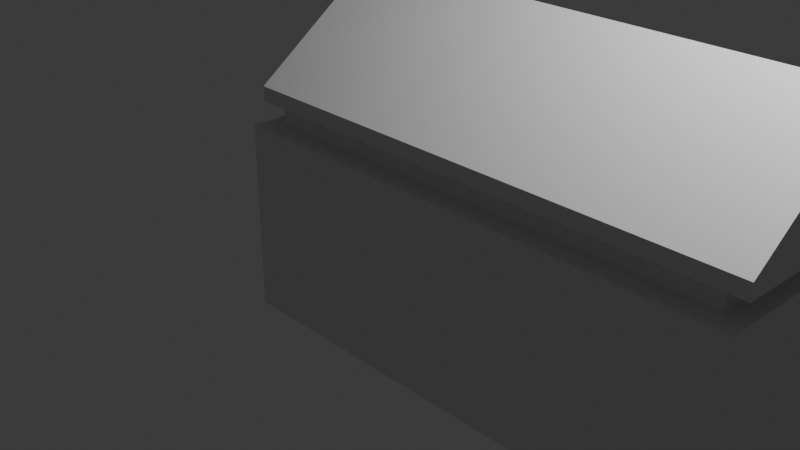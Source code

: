 # Source: NukeDesk.blend  (saved by Blender 5.2.44; exported with 4.5.12 LTS)
import bpy
from mathutils import Matrix  # noqa: F401  (used for matrix-valued properties, if any)

bpy.ops.wm.read_factory_settings(use_empty=True)
scene = bpy.context.scene
scene.name = 'Scene'

# ---- collections
col_collection = bpy.data.collections.new('Collection'); scene.collection.children.link(col_collection)

# ---- materials (node trees are filled in below, after node groups)
mat_majoritymetal = bpy.data.materials.new('MajorityMetal')
mat_majoritymetal.alpha_threshold = 0.0
mat_majoritymetal.use_backface_culling_lightprobe_volume = False
mat_majoritymetal.roughness = 0.5
mat_majoritymetal.line_color = (0.0, 0.0, 0.0, 1.0)
mat_minoritymetal = bpy.data.materials.new('MinorityMetal')

# ---- material node trees
mat_majoritymetal.use_nodes = True; mat_majoritymetal.node_tree.nodes.clear()
_N = mat_majoritymetal.node_tree.nodes; _L = mat_majoritymetal.node_tree.links
n0 = _N.new('ShaderNodeOutputMaterial'); n0.name = 'Material Output'; n0.location = (200, 100)
n1 = _N.new('ShaderNodeBsdfPrincipled'); n1.name = 'Principled BSDF'; n1.location = (-200, 100)
n1.inputs[10].default_value = 0.005
_L.new(n1.outputs[0], n0.inputs[0])
n0.is_active_output = True
mat_minoritymetal.use_nodes = True; mat_minoritymetal.node_tree.nodes.clear()
_N = mat_minoritymetal.node_tree.nodes; _L = mat_minoritymetal.node_tree.links
n0 = _N.new('ShaderNodeBsdfPrincipled'); n0.name = 'Principled BSDF'; n0.location = (-200, 100)
n0.inputs[10].default_value = 0.005
n1 = _N.new('ShaderNodeOutputMaterial'); n1.name = 'Material Output'; n1.location = (200, 100)
_L.new(n0.outputs[0], n1.inputs[0])
n1.is_active_output = True

# ---- world
world_world = bpy.data.worlds.new('World'); scene.world = world_world
world_world.use_nodes = True; world_world.node_tree.nodes.clear()
_N = world_world.node_tree.nodes; _L = world_world.node_tree.links
n0 = _N.new('ShaderNodeOutputWorld'); n0.name = 'World Output'; n0.location = (200, 100)
n1 = _N.new('ShaderNodeBackground'); n1.name = 'Background'; n1.location = (-200, 100)
n1.inputs[0].default_value = (0.05088, 0.05088, 0.05088, 1.0)
_L.new(n1.outputs[0], n0.inputs[0])
n0.is_active_output = True
world_world.color = (0.05088, 0.05088, 0.05088)
world_world.sun_shadow_jitter_overblur = 0.0

# ---- cameras
cam_camera = bpy.data.cameras.new('Camera')
cam_camera.clip_end = 100.0
cam_camera.ortho_scale = 7.314

# ---- lights
light_light = bpy.data.lights.new('Light', 'POINT')
light_light.energy = 1000.0
light_light.shadow_soft_size = 0.1

# ---- meshes
me_cube = bpy.data.meshes.new('Cube')
me_cube.from_pydata([(4.096, 0.7858, 1.0), (4.31, 1.0, -1.0), (4.096, -0.7858, 1.0), (4.31, -1.0, -1.0), (-0.7858, 0.7858, 1.0), (-1.0, 1.0, -1.0), (-0.7858, -0.7858, 1.0), (-1.0, -1.0, -1.0), (4.31, -1.0, 1.0), (-1.0, -1.0, 1.0), (4.31, 1.0, 1.0), (-1.0, 1.0, 1.0), (4.096, -0.7858, 1.174), (-0.7858, -0.7858, 1.174), (4.096, 0.7858, 1.174), (-0.7858, 0.7858, 1.174), (4.316, -0.8567, 1.203), (-1.006, -0.8567, 1.203), (4.316, 0.8567, 1.203), (-1.006, 0.8567, 1.203), (4.316, -0.8567, 1.305), (-1.006, -0.8567, 1.305), (4.316, 0.8567, 1.305), (-1.006, 0.8567, 1.305), (4.316, -0.8588, 1.362), (-1.006, -0.8588, 1.362), (4.316, 0.5208, 2.378), (-1.006, 0.5208, 2.378)], [], [(4, 6, 13, 15), (3, 8, 9, 7), (7, 9, 11, 5), (5, 1, 3, 7), (1, 10, 8, 3), (5, 11, 10, 1), (2, 6, 9, 8), (0, 2, 8, 10), (6, 4, 11, 9), (4, 0, 10, 11), (13, 12, 16, 17), (6, 2, 12, 13), (0, 4, 15, 14), (2, 0, 14, 12), (18, 19, 23, 22), (14, 15, 19, 18), (12, 14, 18, 16), (15, 13, 17, 19), (23, 21, 25, 27), (16, 18, 22, 20), (19, 17, 21, 23), (17, 16, 20, 21), (26, 27, 25, 24), (21, 20, 24, 25), (22, 23, 27, 26), (20, 22, 26, 24)])
me_cube.polygons.foreach_set('material_index', [1, 0, 0, 0, 0, 0, 0, 0, 0, 0, 0, 1, 1, 1, 0, 0, 0, 0, 0, 0, 0, 0, 0, 0, 0, 0])
_uv = me_cube.uv_layers.new(name='UVMap')
_uv.uv.foreach_set('vector', [0.8649, 0.5268, 0.8649, 0.7232, 0.8649, 0.7232, 0.8649, 0.5268, 0.375, 0.75, 0.625, 0.75, 0.625, 1.0, 0.375, 1.0, 0.375, 0.0, 0.625, 0.0, 0.625, 0.25, 0.375, 0.25, 0.125, 0.5, 0.375, 0.5, 0.375, 0.75, 0.125, 0.75, 0.375, 0.5, 0.625, 0.5, 0.625, 0.75, 0.375, 0.75, 0.375, 0.25, 0.625, 0.25, 0.625, 0.5, 0.375, 0.5, 0.6351, 0.7232, 0.8649, 0.7232, 0.875, 0.75, 0.625, 0.75, 0.6351, 0.5268, 0.6351, 0.7232, 0.625, 0.75, 0.625, 0.5, 0.8649, 0.7232, 0.8649, 0.5268, 0.875, 0.5, 0.875, 0.75, 0.8649, 0.5268, 0.6351, 0.5268, 0.625, 0.5, 0.875, 0.5, 0.8649, 0.7232, 0.6351, 0.7232, 0.6351, 0.7232, 0.8649, 0.7232, 0.8649, 0.7232, 0.6351, 0.7232, 0.6351, 0.7232, 0.8649, 0.7232, 0.6351, 0.5268, 0.8649, 0.5268, 0.8649, 0.5268, 0.6351, 0.5268, 0.6351, 0.7232, 0.6351, 0.5268, 0.6351, 0.5268, 0.6351, 0.7232, 0.6351, 0.5268, 0.8649, 0.5268, 0.8649, 0.5268, 0.6351, 0.5268, 0.6351, 0.5268, 0.8649, 0.5268, 0.8649, 0.5268, 0.6351, 0.5268, 0.6351, 0.7232, 0.6351, 0.5268, 0.6351, 0.5268, 0.6351, 0.7232, 0.8649, 0.5268, 0.8649, 0.7232, 0.8649, 0.7232, 0.8649, 0.5268, 0.8649, 0.5268, 0.8649, 0.7232, 0.8649, 0.7232, 0.8649, 0.5268, 0.6351, 0.7232, 0.6351, 0.5268, 0.6351, 0.5268, 0.6351, 0.7232, 0.8649, 0.5268, 0.8649, 0.7232, 0.8649, 0.7232, 0.8649, 0.5268, 0.8649, 0.7232, 0.6351, 0.7232, 0.6351, 0.7232, 0.8649, 0.7232, 0.6351, 0.5268, 0.8649, 0.5268, 0.8649, 0.7232, 0.6351, 0.7232, 0.8649, 0.7232, 0.6351, 0.7232, 0.6351, 0.7232, 0.8649, 0.7232, 0.6351, 0.5268, 0.8649, 0.5268, 0.8649, 0.5268, 0.6351, 0.5268, 0.6351, 0.7232, 0.6351, 0.5268, 0.6351, 0.5268, 0.6351, 0.7232])
me_cube.materials.append(mat_majoritymetal)
me_cube.materials.append(mat_minoritymetal)
me_cube.use_mirror_vertex_groups = False
me_cube.update()

# ---- objects
ob_cube = bpy.data.objects.new('Cube', me_cube)
ob_light = bpy.data.objects.new('Light', light_light)
ob_camera = bpy.data.objects.new('Camera', cam_camera)

# ---- transforms, parenting, visibility, modifiers, constraints
ob_cube.location = (0.0, 0.0, 0.0)
ob_cube.lock_rotations_4d = False
ob_cube.empty_display_type = 'ARROWS'
ob_cube.lineart.crease_threshold = 0.0
ob_light.location = (4.076, 1.005, 5.904)
ob_light.rotation_euler = (0.6503, 0.05522, 1.866)
ob_light.lock_rotations_4d = False
ob_light.empty_display_type = 'ARROWS'
ob_light.color = (0.0, 0.0, 0.0, 0.0)
ob_light.lineart.crease_threshold = 0.0
ob_camera.location = (7.359, -6.926, 4.958)
ob_camera.rotation_euler = (1.109, 0.0, 0.8149)
ob_camera.lock_rotations_4d = False
ob_camera.empty_display_type = 'ARROWS'
ob_camera.color = (0.0, 0.0, 0.0, 0.0)
ob_camera.display_type = 'WIRE'
ob_camera.lineart.crease_threshold = 0.0

# ---- collection membership
col_collection.objects.link(ob_cube)
col_collection.objects.link(ob_light)
col_collection.objects.link(ob_camera)

# ---- scene / render settings (as saved in the file)
scene.camera = ob_camera
scene.frame_start = 1; scene.frame_end = 250; scene.frame_set(1)
scene.render.engine = 'BLENDER_EEVEE_NEXT'
scene.render.bake_bias = 0.0
scene.render.bake_samples = 0
scene.render.compositor_device = 'GPU'
scene.eevee.use_volume_custom_range = False
scene.eevee.fast_gi_thickness_near = 0.1
scene.eevee.fast_gi_thickness_far = 0.0
scene.eevee.ray_tracing_options.screen_trace_thickness = 0.1
bpy.context.view_layer.update()
